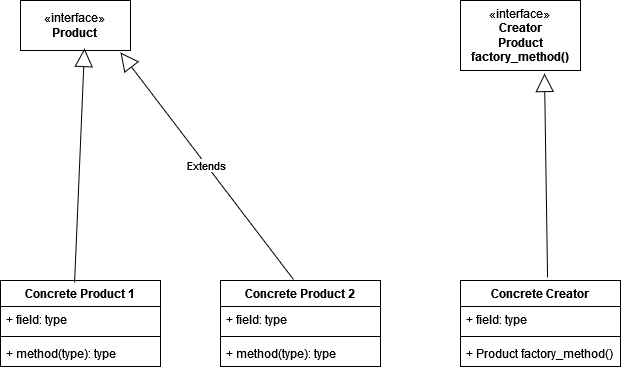

The diagram above was exported from draw.io. Its source (the exported page's mxGraphModel, read from the mxfile embedded in the PNG):
<mxGraphModel dx="1434" dy="706" grid="1" gridSize="10" guides="1" tooltips="1" connect="1" arrows="1" fold="1" page="1" pageScale="1" pageWidth="850" pageHeight="1100" math="0" shadow="0">
  <root>
    <mxCell id="0" />
    <mxCell id="1" parent="0" />
    <mxCell id="CF223Gf-u9kHCZ-8oV75-5" value="«interface»&lt;br&gt;&lt;b&gt;Product&lt;/b&gt;" style="html=1;whiteSpace=wrap;" vertex="1" parent="1">
      <mxGeometry x="70" y="40" width="110" height="50" as="geometry" />
    </mxCell>
    <mxCell id="CF223Gf-u9kHCZ-8oV75-6" value="«interface»&lt;br&gt;&lt;div&gt;&lt;b&gt;Creator&lt;/b&gt;&lt;/div&gt;&lt;div&gt;&lt;b&gt;Product factory_method()&lt;br&gt;&lt;/b&gt;&lt;/div&gt;" style="html=1;whiteSpace=wrap;" vertex="1" parent="1">
      <mxGeometry x="510" y="40" width="120" height="70" as="geometry" />
    </mxCell>
    <mxCell id="CF223Gf-u9kHCZ-8oV75-7" value="Concrete Creator" style="swimlane;fontStyle=1;align=center;verticalAlign=top;childLayout=stackLayout;horizontal=1;startSize=26;horizontalStack=0;resizeParent=1;resizeParentMax=0;resizeLast=0;collapsible=1;marginBottom=0;whiteSpace=wrap;html=1;" vertex="1" parent="1">
      <mxGeometry x="510" y="320" width="160" height="86" as="geometry" />
    </mxCell>
    <mxCell id="CF223Gf-u9kHCZ-8oV75-8" value="+ field: type" style="text;strokeColor=none;fillColor=none;align=left;verticalAlign=top;spacingLeft=4;spacingRight=4;overflow=hidden;rotatable=0;points=[[0,0.5],[1,0.5]];portConstraint=eastwest;whiteSpace=wrap;html=1;" vertex="1" parent="CF223Gf-u9kHCZ-8oV75-7">
      <mxGeometry y="26" width="160" height="26" as="geometry" />
    </mxCell>
    <mxCell id="CF223Gf-u9kHCZ-8oV75-9" value="" style="line;strokeWidth=1;fillColor=none;align=left;verticalAlign=middle;spacingTop=-1;spacingLeft=3;spacingRight=3;rotatable=0;labelPosition=right;points=[];portConstraint=eastwest;strokeColor=inherit;" vertex="1" parent="CF223Gf-u9kHCZ-8oV75-7">
      <mxGeometry y="52" width="160" height="8" as="geometry" />
    </mxCell>
    <mxCell id="CF223Gf-u9kHCZ-8oV75-10" value="+ Product factory_method() " style="text;strokeColor=none;fillColor=none;align=left;verticalAlign=top;spacingLeft=4;spacingRight=4;overflow=hidden;rotatable=0;points=[[0,0.5],[1,0.5]];portConstraint=eastwest;whiteSpace=wrap;html=1;" vertex="1" parent="CF223Gf-u9kHCZ-8oV75-7">
      <mxGeometry y="60" width="160" height="26" as="geometry" />
    </mxCell>
    <mxCell id="CF223Gf-u9kHCZ-8oV75-11" value="Concrete Product 2" style="swimlane;fontStyle=1;align=center;verticalAlign=top;childLayout=stackLayout;horizontal=1;startSize=26;horizontalStack=0;resizeParent=1;resizeParentMax=0;resizeLast=0;collapsible=1;marginBottom=0;whiteSpace=wrap;html=1;" vertex="1" parent="1">
      <mxGeometry x="270" y="320" width="160" height="86" as="geometry" />
    </mxCell>
    <mxCell id="CF223Gf-u9kHCZ-8oV75-12" value="+ field: type" style="text;strokeColor=none;fillColor=none;align=left;verticalAlign=top;spacingLeft=4;spacingRight=4;overflow=hidden;rotatable=0;points=[[0,0.5],[1,0.5]];portConstraint=eastwest;whiteSpace=wrap;html=1;" vertex="1" parent="CF223Gf-u9kHCZ-8oV75-11">
      <mxGeometry y="26" width="160" height="26" as="geometry" />
    </mxCell>
    <mxCell id="CF223Gf-u9kHCZ-8oV75-13" value="" style="line;strokeWidth=1;fillColor=none;align=left;verticalAlign=middle;spacingTop=-1;spacingLeft=3;spacingRight=3;rotatable=0;labelPosition=right;points=[];portConstraint=eastwest;strokeColor=inherit;" vertex="1" parent="CF223Gf-u9kHCZ-8oV75-11">
      <mxGeometry y="52" width="160" height="8" as="geometry" />
    </mxCell>
    <mxCell id="CF223Gf-u9kHCZ-8oV75-14" value="+ method(type): type" style="text;strokeColor=none;fillColor=none;align=left;verticalAlign=top;spacingLeft=4;spacingRight=4;overflow=hidden;rotatable=0;points=[[0,0.5],[1,0.5]];portConstraint=eastwest;whiteSpace=wrap;html=1;" vertex="1" parent="CF223Gf-u9kHCZ-8oV75-11">
      <mxGeometry y="60" width="160" height="26" as="geometry" />
    </mxCell>
    <mxCell id="CF223Gf-u9kHCZ-8oV75-15" value="Concrete Product 1" style="swimlane;fontStyle=1;align=center;verticalAlign=top;childLayout=stackLayout;horizontal=1;startSize=26;horizontalStack=0;resizeParent=1;resizeParentMax=0;resizeLast=0;collapsible=1;marginBottom=0;whiteSpace=wrap;html=1;" vertex="1" parent="1">
      <mxGeometry x="50" y="320" width="160" height="86" as="geometry" />
    </mxCell>
    <mxCell id="CF223Gf-u9kHCZ-8oV75-16" value="+ field: type" style="text;strokeColor=none;fillColor=none;align=left;verticalAlign=top;spacingLeft=4;spacingRight=4;overflow=hidden;rotatable=0;points=[[0,0.5],[1,0.5]];portConstraint=eastwest;whiteSpace=wrap;html=1;" vertex="1" parent="CF223Gf-u9kHCZ-8oV75-15">
      <mxGeometry y="26" width="160" height="26" as="geometry" />
    </mxCell>
    <mxCell id="CF223Gf-u9kHCZ-8oV75-17" value="" style="line;strokeWidth=1;fillColor=none;align=left;verticalAlign=middle;spacingTop=-1;spacingLeft=3;spacingRight=3;rotatable=0;labelPosition=right;points=[];portConstraint=eastwest;strokeColor=inherit;" vertex="1" parent="CF223Gf-u9kHCZ-8oV75-15">
      <mxGeometry y="52" width="160" height="8" as="geometry" />
    </mxCell>
    <mxCell id="CF223Gf-u9kHCZ-8oV75-18" value="+ method(type): type" style="text;strokeColor=none;fillColor=none;align=left;verticalAlign=top;spacingLeft=4;spacingRight=4;overflow=hidden;rotatable=0;points=[[0,0.5],[1,0.5]];portConstraint=eastwest;whiteSpace=wrap;html=1;" vertex="1" parent="CF223Gf-u9kHCZ-8oV75-15">
      <mxGeometry y="60" width="160" height="26" as="geometry" />
    </mxCell>
    <mxCell id="CF223Gf-u9kHCZ-8oV75-19" value="" style="endArrow=block;endSize=16;endFill=0;html=1;rounded=0;exitX=0.544;exitY=-0.035;exitDx=0;exitDy=0;exitPerimeter=0;entryX=0.7;entryY=1.043;entryDx=0;entryDy=0;entryPerimeter=0;" edge="1" parent="1" source="CF223Gf-u9kHCZ-8oV75-7" target="CF223Gf-u9kHCZ-8oV75-6">
      <mxGeometry width="160" relative="1" as="geometry">
        <mxPoint x="500" y="260" as="sourcePoint" />
        <mxPoint x="660" y="260" as="targetPoint" />
      </mxGeometry>
    </mxCell>
    <mxCell id="CF223Gf-u9kHCZ-8oV75-21" value="" style="endArrow=block;endSize=16;endFill=0;html=1;rounded=0;entryX=0.582;entryY=0.96;entryDx=0;entryDy=0;entryPerimeter=0;exitX=0.463;exitY=0.023;exitDx=0;exitDy=0;exitPerimeter=0;" edge="1" parent="1" source="CF223Gf-u9kHCZ-8oV75-15" target="CF223Gf-u9kHCZ-8oV75-5">
      <mxGeometry width="160" relative="1" as="geometry">
        <mxPoint x="110" y="210" as="sourcePoint" />
        <mxPoint x="270" y="210" as="targetPoint" />
      </mxGeometry>
    </mxCell>
    <mxCell id="CF223Gf-u9kHCZ-8oV75-22" value="Extends" style="endArrow=block;endSize=16;endFill=0;html=1;rounded=0;entryX=0.909;entryY=1.04;entryDx=0;entryDy=0;entryPerimeter=0;exitX=0.456;exitY=-0.012;exitDx=0;exitDy=0;exitPerimeter=0;" edge="1" parent="1" source="CF223Gf-u9kHCZ-8oV75-11" target="CF223Gf-u9kHCZ-8oV75-5">
      <mxGeometry width="160" relative="1" as="geometry">
        <mxPoint x="340" y="370" as="sourcePoint" />
        <mxPoint x="500" y="370" as="targetPoint" />
      </mxGeometry>
    </mxCell>
  </root>
</mxGraphModel>